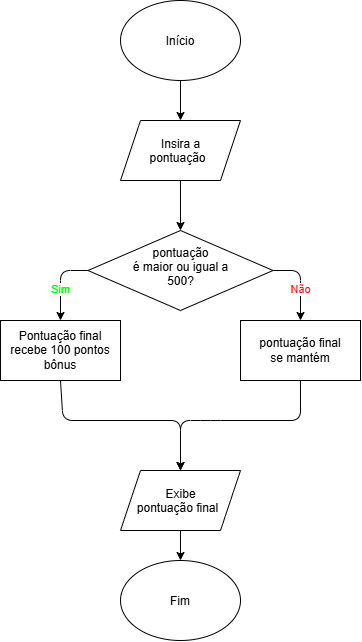

The diagram above was exported from draw.io. Its source (the exported page's mxGraphModel, read from the mxfile embedded in the PNG):
<mxGraphModel dx="1001" dy="688" grid="1" gridSize="10" guides="1" tooltips="1" connect="1" arrows="1" fold="1" page="1" pageScale="1" pageWidth="850" pageHeight="1100" math="0" shadow="0">
  <root>
    <mxCell id="0" />
    <mxCell id="1" parent="0" />
    <mxCell id="UM0PxzrgBMc3NcY-nvCk-1" edge="1" parent="1" source="UM0PxzrgBMc3NcY-nvCk-2" style="edgeStyle=none;html=1;entryX=0.5;entryY=0;entryDx=0;entryDy=0;" target="UM0PxzrgBMc3NcY-nvCk-8" value="">
      <mxGeometry relative="1" as="geometry">
        <mxPoint x="425" y="300" as="targetPoint" />
      </mxGeometry>
    </mxCell>
    <mxCell id="UM0PxzrgBMc3NcY-nvCk-2" parent="1" style="shape=parallelogram;perimeter=parallelogramPerimeter;whiteSpace=wrap;html=1;shapeInside=1;fixedSize=1;" value="Insira a&amp;nbsp;&lt;div&gt;pontuação&lt;/div&gt;" vertex="1">
      <mxGeometry height="60" width="120" x="365" y="200" as="geometry" />
    </mxCell>
    <mxCell id="UM0PxzrgBMc3NcY-nvCk-6" edge="1" parent="1" source="UM0PxzrgBMc3NcY-nvCk-8" style="edgeStyle=none;html=1;exitX=0;exitY=0.5;exitDx=0;exitDy=0;labelBackgroundColor=default;fontColor=#00FF00;entryX=0.5;entryY=0;entryDx=0;entryDy=0;" target="LFEoGRf3IAsj_BTt2AEa-1" value="Sim">
      <mxGeometry relative="1" x="0.1795" as="geometry">
        <mxPoint as="offset" />
        <Array as="points">
          <mxPoint x="305" y="350" />
        </Array>
        <mxPoint x="307.5" y="400" as="targetPoint" />
      </mxGeometry>
    </mxCell>
    <mxCell id="UM0PxzrgBMc3NcY-nvCk-7" edge="1" parent="1" source="UM0PxzrgBMc3NcY-nvCk-8" style="edgeStyle=none;html=1;exitX=1;exitY=0.5;exitDx=0;exitDy=0;fontColor=#FF0A0A;entryX=0.5;entryY=0;entryDx=0;entryDy=0;" target="LFEoGRf3IAsj_BTt2AEa-3" value="Não">
      <mxGeometry relative="1" x="0.1795" as="geometry">
        <mxPoint as="offset" />
        <Array as="points">
          <mxPoint x="545" y="350" />
        </Array>
        <mxPoint x="547.5" y="400" as="targetPoint" />
      </mxGeometry>
    </mxCell>
    <mxCell id="UM0PxzrgBMc3NcY-nvCk-8" parent="1" style="rhombus;whiteSpace=wrap;html=1;shapeInside=1;" value="pontuação é maior ou igual a 500?" vertex="1">
      <mxGeometry height="80" width="185" x="332.5" y="310" as="geometry" />
    </mxCell>
    <mxCell id="UM0PxzrgBMc3NcY-nvCk-9" edge="1" parent="1" source="LFEoGRf3IAsj_BTt2AEa-1" style="edgeStyle=none;html=1;exitX=0.5;exitY=1;exitDx=0;exitDy=0;" target="UM0PxzrgBMc3NcY-nvCk-13" value="">
      <mxGeometry relative="1" x="0.1589" as="geometry">
        <Array as="points">
          <mxPoint x="307.5" y="500" />
          <mxPoint x="425" y="500" />
        </Array>
        <mxPoint x="307.5" y="460" as="sourcePoint" />
      </mxGeometry>
    </mxCell>
    <mxCell id="UM0PxzrgBMc3NcY-nvCk-12" edge="1" parent="1" source="UM0PxzrgBMc3NcY-nvCk-13" style="edgeStyle=none;html=1;" target="UM0PxzrgBMc3NcY-nvCk-15" value="">
      <mxGeometry relative="1" as="geometry" />
    </mxCell>
    <mxCell id="UM0PxzrgBMc3NcY-nvCk-13" parent="1" style="shape=parallelogram;perimeter=parallelogramPerimeter;whiteSpace=wrap;html=1;shapeInside=1;fixedSize=1;" value="Exibe&amp;nbsp;&lt;div&gt;pontuação final&lt;/div&gt;" vertex="1">
      <mxGeometry height="60" width="120" x="365" y="550" as="geometry" />
    </mxCell>
    <mxCell id="UM0PxzrgBMc3NcY-nvCk-14" edge="1" parent="1" source="LFEoGRf3IAsj_BTt2AEa-3" style="edgeStyle=none;html=1;exitX=0.5;exitY=1;exitDx=0;exitDy=0;entryX=0.5;entryY=0;entryDx=0;entryDy=0;" target="UM0PxzrgBMc3NcY-nvCk-13" value="">
      <mxGeometry relative="1" x="0.6707" as="geometry">
        <Array as="points">
          <mxPoint x="545" y="500" />
          <mxPoint x="455" y="500" />
          <mxPoint x="425" y="500" />
        </Array>
        <mxPoint x="547.5" y="460" as="sourcePoint" />
        <mxPoint x="435" y="560" as="targetPoint" />
      </mxGeometry>
    </mxCell>
    <mxCell id="UM0PxzrgBMc3NcY-nvCk-15" parent="1" style="ellipse;whiteSpace=wrap;html=1;shapeInside=1;" value="Fim" vertex="1">
      <mxGeometry height="80" width="120" x="365" y="640" as="geometry" />
    </mxCell>
    <mxCell id="UM0PxzrgBMc3NcY-nvCk-16" edge="1" parent="1" source="UM0PxzrgBMc3NcY-nvCk-17" style="edgeStyle=none;html=1;" target="UM0PxzrgBMc3NcY-nvCk-2" value="">
      <mxGeometry relative="1" as="geometry" />
    </mxCell>
    <mxCell id="UM0PxzrgBMc3NcY-nvCk-17" parent="1" style="ellipse;whiteSpace=wrap;html=1;shapeInside=1;" value="Início" vertex="1">
      <mxGeometry height="80" width="120" x="365" y="80" as="geometry" />
    </mxCell>
    <mxCell id="LFEoGRf3IAsj_BTt2AEa-1" parent="1" style="whiteSpace=wrap;html=1;" value="Pontuação final recebe 100 pontos bônus" vertex="1">
      <mxGeometry height="60" width="120" x="245" y="400" as="geometry" />
    </mxCell>
    <mxCell id="LFEoGRf3IAsj_BTt2AEa-3" parent="1" style="whiteSpace=wrap;html=1;" value="pontuação final&lt;div&gt;&amp;nbsp;se mantém&amp;nbsp;&lt;/div&gt;" vertex="1">
      <mxGeometry height="60" width="120" x="485" y="400" as="geometry" />
    </mxCell>
  </root>
</mxGraphModel>